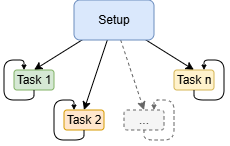

The diagram above was exported from draw.io. Its source (the exported page's mxGraphModel, read from the mxfile embedded in the PNG):
<mxGraphModel dx="396" dy="239" grid="1" gridSize="10" guides="1" tooltips="1" connect="1" arrows="1" fold="1" page="1" pageScale="1" pageWidth="1169" pageHeight="827" math="0" shadow="0">
  <root>
    <mxCell id="0" />
    <mxCell id="1" parent="0" />
    <mxCell id="OPAXYy9IBaJV-BFsWGw6-12" edge="1" parent="1" source="OPAXYy9IBaJV-BFsWGw6-3" style="rounded=0;orthogonalLoop=1;jettySize=auto;html=1;entryX=0.5;entryY=0;entryDx=0;entryDy=0;" target="OPAXYy9IBaJV-BFsWGw6-5">
      <mxGeometry relative="1" as="geometry" />
    </mxCell>
    <mxCell id="OPAXYy9IBaJV-BFsWGw6-13" edge="1" parent="1" source="OPAXYy9IBaJV-BFsWGw6-3" style="rounded=0;orthogonalLoop=1;jettySize=auto;html=1;entryX=0.5;entryY=0;entryDx=0;entryDy=0;" target="OPAXYy9IBaJV-BFsWGw6-7">
      <mxGeometry relative="1" as="geometry" />
    </mxCell>
    <mxCell id="OPAXYy9IBaJV-BFsWGw6-14" edge="1" parent="1" source="OPAXYy9IBaJV-BFsWGw6-3" style="rounded=0;orthogonalLoop=1;jettySize=auto;html=1;entryX=0.5;entryY=0;entryDx=0;entryDy=0;fillColor=#f5f5f5;strokeColor=#666666;dashed=1;" target="OPAXYy9IBaJV-BFsWGw6-10">
      <mxGeometry relative="1" as="geometry" />
    </mxCell>
    <mxCell id="OPAXYy9IBaJV-BFsWGw6-15" edge="1" parent="1" source="OPAXYy9IBaJV-BFsWGw6-3" style="rounded=0;orthogonalLoop=1;jettySize=auto;html=1;entryX=0.5;entryY=0;entryDx=0;entryDy=0;" target="OPAXYy9IBaJV-BFsWGw6-11">
      <mxGeometry relative="1" as="geometry" />
    </mxCell>
    <mxCell id="OPAXYy9IBaJV-BFsWGw6-3" parent="1" style="rounded=1;whiteSpace=wrap;html=1;fillColor=#dae8fc;strokeColor=#6c8ebf;" value="Setup" vertex="1">
      <mxGeometry height="40" width="80" x="520" y="250" as="geometry" />
    </mxCell>
    <mxCell id="OPAXYy9IBaJV-BFsWGw6-5" parent="1" style="rounded=1;whiteSpace=wrap;html=1;fillColor=#d5e8d4;strokeColor=#82b366;" value="Task 1" vertex="1">
      <mxGeometry height="20" width="40" x="460" y="320" as="geometry" />
    </mxCell>
    <mxCell id="OPAXYy9IBaJV-BFsWGw6-7" parent="1" style="rounded=1;whiteSpace=wrap;html=1;fillColor=#ffe6cc;strokeColor=#d79b00;" value="Task 2" vertex="1">
      <mxGeometry height="20" width="40" x="510" y="360" as="geometry" />
    </mxCell>
    <mxCell id="OPAXYy9IBaJV-BFsWGw6-10" parent="1" style="rounded=1;whiteSpace=wrap;html=1;fillColor=#f5f5f5;fontColor=#333333;strokeColor=#666666;dashed=1;" value="..." vertex="1">
      <mxGeometry height="20" width="40" x="570" y="360" as="geometry" />
    </mxCell>
    <mxCell id="OPAXYy9IBaJV-BFsWGw6-11" parent="1" style="rounded=1;whiteSpace=wrap;html=1;fillColor=#fff2cc;strokeColor=#d6b656;" value="Task n" vertex="1">
      <mxGeometry height="20" width="40" x="620" y="320" as="geometry" />
    </mxCell>
    <mxCell id="OPAXYy9IBaJV-BFsWGw6-16" edge="1" parent="1" source="OPAXYy9IBaJV-BFsWGw6-5" style="edgeStyle=orthogonalEdgeStyle;rounded=1;orthogonalLoop=1;jettySize=auto;html=1;entryX=0.25;entryY=0;entryDx=0;entryDy=0;curved=0;strokeWidth=1;startSize=6;endSize=3;" target="OPAXYy9IBaJV-BFsWGw6-5">
      <mxGeometry relative="1" as="geometry">
        <Array as="points">
          <mxPoint x="480" y="350" />
          <mxPoint x="450" y="350" />
          <mxPoint x="450" y="310" />
          <mxPoint x="470" y="310" />
        </Array>
      </mxGeometry>
    </mxCell>
    <mxCell id="OPAXYy9IBaJV-BFsWGw6-17" edge="1" parent="1" source="OPAXYy9IBaJV-BFsWGw6-7" style="edgeStyle=orthogonalEdgeStyle;rounded=1;orthogonalLoop=1;jettySize=auto;html=1;entryX=0.25;entryY=0;entryDx=0;entryDy=0;curved=0;endSize=3;" target="OPAXYy9IBaJV-BFsWGw6-7">
      <mxGeometry relative="1" as="geometry">
        <Array as="points">
          <mxPoint x="530" y="390" />
          <mxPoint x="500" y="390" />
          <mxPoint x="500" y="350" />
          <mxPoint x="520" y="350" />
        </Array>
      </mxGeometry>
    </mxCell>
    <mxCell id="OPAXYy9IBaJV-BFsWGw6-18" edge="1" parent="1" source="OPAXYy9IBaJV-BFsWGw6-10" style="edgeStyle=orthogonalEdgeStyle;rounded=1;orthogonalLoop=1;jettySize=auto;html=1;entryX=0.75;entryY=0;entryDx=0;entryDy=0;curved=0;endSize=3;fillColor=#f5f5f5;strokeColor=#666666;dashed=1;" target="OPAXYy9IBaJV-BFsWGw6-10">
      <mxGeometry relative="1" as="geometry">
        <Array as="points">
          <mxPoint x="590" y="390" />
          <mxPoint x="620" y="390" />
          <mxPoint x="620" y="350" />
          <mxPoint x="600" y="350" />
        </Array>
      </mxGeometry>
    </mxCell>
    <mxCell id="OPAXYy9IBaJV-BFsWGw6-19" edge="1" parent="1" source="OPAXYy9IBaJV-BFsWGw6-11" style="edgeStyle=orthogonalEdgeStyle;rounded=1;orthogonalLoop=1;jettySize=auto;html=1;entryX=0.75;entryY=0;entryDx=0;entryDy=0;endSize=3;curved=0;" target="OPAXYy9IBaJV-BFsWGw6-11">
      <mxGeometry relative="1" as="geometry">
        <Array as="points">
          <mxPoint x="640" y="350" />
          <mxPoint x="670" y="350" />
          <mxPoint x="670" y="310" />
          <mxPoint x="650" y="310" />
        </Array>
      </mxGeometry>
    </mxCell>
  </root>
</mxGraphModel>